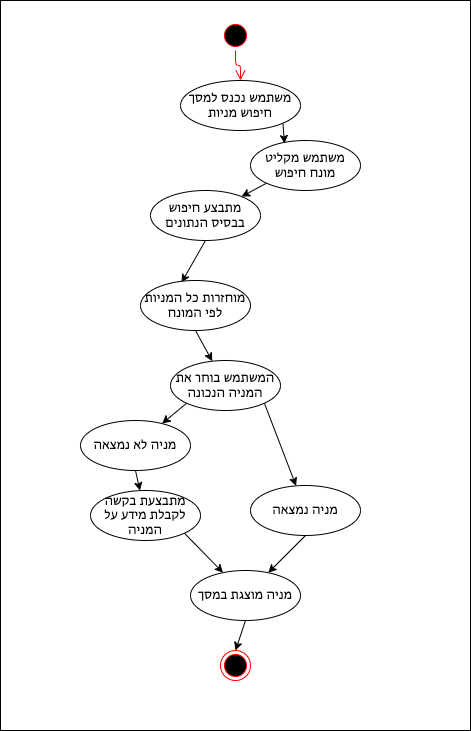

The diagram above was exported from draw.io. Its source (the exported page's mxGraphModel, read from the mxfile embedded in the PNG):
<mxGraphModel dx="685" dy="647" grid="1" gridSize="10" guides="1" tooltips="1" connect="1" arrows="1" fold="1" page="1" pageScale="1" pageWidth="827" pageHeight="1169" math="0" shadow="0">
  <root>
    <mxCell id="0" />
    <mxCell id="1" parent="0" />
    <mxCell id="2" value="" style="html=1;dashed=0;whitespace=wrap;" parent="1" vertex="1">
      <mxGeometry x="140" y="100" width="470" height="730" as="geometry" />
    </mxCell>
    <mxCell id="3" value="" style="ellipse;html=1;shape=startState;fillColor=#000000;strokeColor=#ff0000;" parent="1" vertex="1">
      <mxGeometry x="360" y="120" width="30" height="30" as="geometry" />
    </mxCell>
    <mxCell id="4" value="" style="edgeStyle=orthogonalEdgeStyle;html=1;verticalAlign=bottom;endArrow=open;endSize=8;strokeColor=#ff0000;entryX=0.5;entryY=0;entryDx=0;entryDy=0;" parent="1" source="3" target="6" edge="1">
      <mxGeometry relative="1" as="geometry">
        <mxPoint x="325" y="220" as="targetPoint" />
      </mxGeometry>
    </mxCell>
    <mxCell id="5" value="" style="ellipse;html=1;shape=endState;fillColor=#000000;strokeColor=#ff0000;" parent="1" vertex="1">
      <mxGeometry x="360" y="750" width="30" height="30" as="geometry" />
    </mxCell>
    <mxCell id="21" style="edgeStyle=none;html=1;exitX=1;exitY=1;exitDx=0;exitDy=0;entryX=0.309;entryY=0.06;entryDx=0;entryDy=0;entryPerimeter=0;" parent="1" source="6" target="8" edge="1">
      <mxGeometry relative="1" as="geometry" />
    </mxCell>
    <mxCell id="6" value="משתמש נכנס למסך חיפוש מניות" style="ellipse;whiteSpace=wrap;html=1;" parent="1" vertex="1">
      <mxGeometry x="320" y="180" width="120" height="50" as="geometry" />
    </mxCell>
    <mxCell id="22" style="edgeStyle=none;html=1;exitX=0;exitY=1;exitDx=0;exitDy=0;" parent="1" source="8" target="9" edge="1">
      <mxGeometry relative="1" as="geometry" />
    </mxCell>
    <mxCell id="8" value="משתמש מקליט מונח חיפוש" style="ellipse;whiteSpace=wrap;html=1;" parent="1" vertex="1">
      <mxGeometry x="390" y="240" width="110" height="50" as="geometry" />
    </mxCell>
    <mxCell id="23" style="edgeStyle=none;html=1;exitX=0.5;exitY=1;exitDx=0;exitDy=0;entryX=0.373;entryY=0.04;entryDx=0;entryDy=0;entryPerimeter=0;" parent="1" source="9" target="14" edge="1">
      <mxGeometry relative="1" as="geometry" />
    </mxCell>
    <mxCell id="9" value="מתבצע חיפוש בבסיס הנתונים" style="ellipse;whiteSpace=wrap;html=1;" parent="1" vertex="1">
      <mxGeometry x="290" y="290" width="110" height="50" as="geometry" />
    </mxCell>
    <mxCell id="28" style="edgeStyle=none;html=1;exitX=0.5;exitY=1;exitDx=0;exitDy=0;" parent="1" source="10" target="12" edge="1">
      <mxGeometry relative="1" as="geometry" />
    </mxCell>
    <mxCell id="10" value="מניה נמצאה" style="ellipse;whiteSpace=wrap;html=1;" parent="1" vertex="1">
      <mxGeometry x="390" y="585" width="110" height="50" as="geometry" />
    </mxCell>
    <mxCell id="27" style="edgeStyle=none;html=1;exitX=0.5;exitY=1;exitDx=0;exitDy=0;" parent="1" source="11" target="13" edge="1">
      <mxGeometry relative="1" as="geometry" />
    </mxCell>
    <mxCell id="11" value="מניה לא נמצאה" style="ellipse;whiteSpace=wrap;html=1;" parent="1" vertex="1">
      <mxGeometry x="220" y="520" width="110" height="50" as="geometry" />
    </mxCell>
    <mxCell id="33" style="edgeStyle=none;html=1;exitX=0.5;exitY=1;exitDx=0;exitDy=0;entryX=0.5;entryY=0;entryDx=0;entryDy=0;" parent="1" source="12" target="5" edge="1">
      <mxGeometry relative="1" as="geometry" />
    </mxCell>
    <mxCell id="12" value="מניה מוצגת במסך" style="ellipse;whiteSpace=wrap;html=1;" parent="1" vertex="1">
      <mxGeometry x="330" y="670" width="110" height="50" as="geometry" />
    </mxCell>
    <mxCell id="29" style="edgeStyle=none;html=1;exitX=1;exitY=1;exitDx=0;exitDy=0;" parent="1" source="13" target="12" edge="1">
      <mxGeometry relative="1" as="geometry" />
    </mxCell>
    <mxCell id="13" value="מתבצעת בקשה לקבלת מידע על המניה" style="ellipse;whiteSpace=wrap;html=1;" parent="1" vertex="1">
      <mxGeometry x="230" y="590" width="110" height="50" as="geometry" />
    </mxCell>
    <mxCell id="24" style="edgeStyle=none;html=1;exitX=0.5;exitY=1;exitDx=0;exitDy=0;" parent="1" source="14" target="15" edge="1">
      <mxGeometry relative="1" as="geometry" />
    </mxCell>
    <mxCell id="14" value="מוחזרות כל המניות לפי המונח" style="ellipse;whiteSpace=wrap;html=1;" parent="1" vertex="1">
      <mxGeometry x="280" y="380" width="110" height="50" as="geometry" />
    </mxCell>
    <mxCell id="25" style="edgeStyle=none;html=1;exitX=1;exitY=1;exitDx=0;exitDy=0;" parent="1" source="15" target="10" edge="1">
      <mxGeometry relative="1" as="geometry" />
    </mxCell>
    <mxCell id="26" style="edgeStyle=none;html=1;exitX=0;exitY=1;exitDx=0;exitDy=0;" parent="1" source="15" target="11" edge="1">
      <mxGeometry relative="1" as="geometry" />
    </mxCell>
    <mxCell id="15" value="המשתמש בוחר את המניה הנכונה" style="ellipse;whiteSpace=wrap;html=1;" parent="1" vertex="1">
      <mxGeometry x="310" y="460" width="110" height="50" as="geometry" />
    </mxCell>
  </root>
</mxGraphModel>